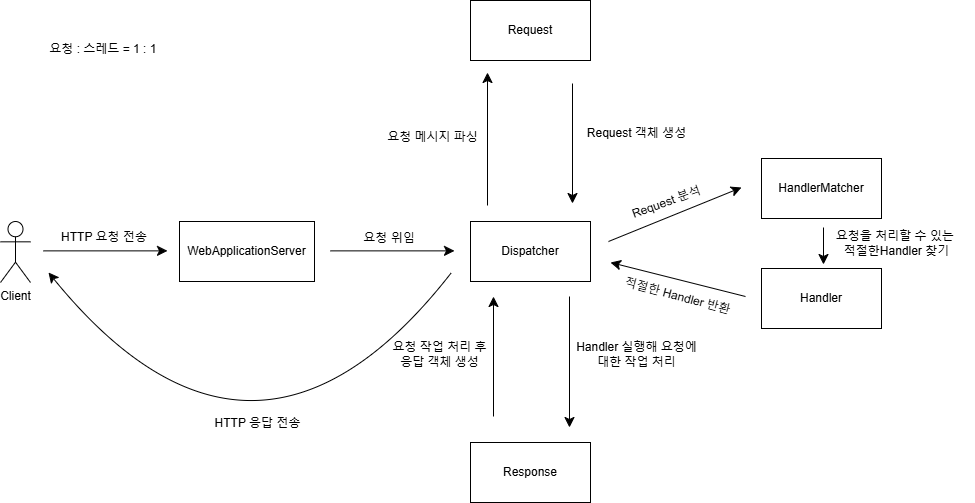

The diagram above was exported from draw.io. Its source (the exported page's mxGraphModel, read from the mxfile embedded in the PNG):
<mxGraphModel dx="1028" dy="1335" grid="0" gridSize="10" guides="1" tooltips="1" connect="1" arrows="1" fold="1" page="0" pageScale="1" pageWidth="827" pageHeight="1169" math="0" shadow="0">
  <root>
    <mxCell id="0" />
    <mxCell id="1" parent="0" />
    <mxCell id="Hap9NHTkuRHJJC3MA6Rg-3" value="Client" style="shape=umlActor;verticalLabelPosition=bottom;verticalAlign=top;html=1;outlineConnect=0;" vertex="1" parent="1">
      <mxGeometry x="163" y="-59" width="30" height="61" as="geometry" />
    </mxCell>
    <mxCell id="Hap9NHTkuRHJJC3MA6Rg-6" value="WebApplicationServer" style="rounded=0;whiteSpace=wrap;html=1;" vertex="1" parent="1">
      <mxGeometry x="342" y="-59" width="135" height="60" as="geometry" />
    </mxCell>
    <mxCell id="Hap9NHTkuRHJJC3MA6Rg-7" value="Dispatcher" style="rounded=0;whiteSpace=wrap;html=1;" vertex="1" parent="1">
      <mxGeometry x="633" y="-59" width="120" height="60" as="geometry" />
    </mxCell>
    <mxCell id="Hap9NHTkuRHJJC3MA6Rg-8" value="Request" style="rounded=0;whiteSpace=wrap;html=1;" vertex="1" parent="1">
      <mxGeometry x="633" y="-280" width="120" height="60" as="geometry" />
    </mxCell>
    <mxCell id="Hap9NHTkuRHJJC3MA6Rg-9" value="HandlerMatcher" style="rounded=0;whiteSpace=wrap;html=1;" vertex="1" parent="1">
      <mxGeometry x="924" y="-122" width="120" height="60" as="geometry" />
    </mxCell>
    <mxCell id="Hap9NHTkuRHJJC3MA6Rg-10" value="Handler" style="rounded=0;whiteSpace=wrap;html=1;" vertex="1" parent="1">
      <mxGeometry x="924" y="-12" width="120" height="60" as="geometry" />
    </mxCell>
    <mxCell id="Hap9NHTkuRHJJC3MA6Rg-11" value="Response" style="rounded=0;whiteSpace=wrap;html=1;" vertex="1" parent="1">
      <mxGeometry x="633" y="162" width="120" height="60" as="geometry" />
    </mxCell>
    <mxCell id="Hap9NHTkuRHJJC3MA6Rg-19" value="" style="endArrow=classic;html=1;rounded=0;fontSize=12;startSize=8;endSize=8;curved=1;" edge="1" parent="1">
      <mxGeometry width="50" height="50" relative="1" as="geometry">
        <mxPoint x="206" y="-29.630000000000003" as="sourcePoint" />
        <mxPoint x="330" y="-29.630000000000003" as="targetPoint" />
      </mxGeometry>
    </mxCell>
    <mxCell id="Hap9NHTkuRHJJC3MA6Rg-21" value="" style="endArrow=classic;html=1;rounded=0;fontSize=12;startSize=8;endSize=8;curved=1;" edge="1" parent="1">
      <mxGeometry width="50" height="50" relative="1" as="geometry">
        <mxPoint x="493" y="-29.63" as="sourcePoint" />
        <mxPoint x="617" y="-29.63" as="targetPoint" />
      </mxGeometry>
    </mxCell>
    <mxCell id="Hap9NHTkuRHJJC3MA6Rg-22" value="" style="endArrow=classic;html=1;rounded=0;fontSize=12;startSize=8;endSize=8;curved=1;" edge="1" parent="1">
      <mxGeometry width="50" height="50" relative="1" as="geometry">
        <mxPoint x="650" y="-75" as="sourcePoint" />
        <mxPoint x="650" y="-208" as="targetPoint" />
      </mxGeometry>
    </mxCell>
    <mxCell id="Hap9NHTkuRHJJC3MA6Rg-23" value="" style="endArrow=classic;html=1;rounded=0;fontSize=12;startSize=8;endSize=8;curved=1;" edge="1" parent="1">
      <mxGeometry width="50" height="50" relative="1" as="geometry">
        <mxPoint x="735" y="-197" as="sourcePoint" />
        <mxPoint x="735" y="-77" as="targetPoint" />
      </mxGeometry>
    </mxCell>
    <mxCell id="Hap9NHTkuRHJJC3MA6Rg-24" value="" style="endArrow=classic;html=1;rounded=0;fontSize=12;startSize=8;endSize=8;curved=1;" edge="1" parent="1">
      <mxGeometry width="50" height="50" relative="1" as="geometry">
        <mxPoint x="771" y="-39" as="sourcePoint" />
        <mxPoint x="904" y="-93" as="targetPoint" />
      </mxGeometry>
    </mxCell>
    <mxCell id="Hap9NHTkuRHJJC3MA6Rg-25" value="" style="endArrow=classic;html=1;rounded=0;fontSize=12;startSize=8;endSize=8;curved=1;" edge="1" parent="1">
      <mxGeometry width="50" height="50" relative="1" as="geometry">
        <mxPoint x="986" y="-53" as="sourcePoint" />
        <mxPoint x="986" y="-16" as="targetPoint" />
      </mxGeometry>
    </mxCell>
    <mxCell id="Hap9NHTkuRHJJC3MA6Rg-26" value="" style="endArrow=classic;html=1;rounded=0;fontSize=12;startSize=8;endSize=8;curved=1;" edge="1" parent="1">
      <mxGeometry width="50" height="50" relative="1" as="geometry">
        <mxPoint x="908" y="16" as="sourcePoint" />
        <mxPoint x="773" y="-18" as="targetPoint" />
      </mxGeometry>
    </mxCell>
    <mxCell id="Hap9NHTkuRHJJC3MA6Rg-27" value="" style="endArrow=classic;html=1;rounded=0;fontSize=12;startSize=8;endSize=8;curved=1;" edge="1" parent="1">
      <mxGeometry width="50" height="50" relative="1" as="geometry">
        <mxPoint x="732" y="16" as="sourcePoint" />
        <mxPoint x="732" y="147" as="targetPoint" />
      </mxGeometry>
    </mxCell>
    <mxCell id="Hap9NHTkuRHJJC3MA6Rg-28" value="" style="endArrow=classic;html=1;rounded=0;fontSize=12;startSize=8;endSize=8;curved=1;" edge="1" parent="1">
      <mxGeometry width="50" height="50" relative="1" as="geometry">
        <mxPoint x="656" y="136" as="sourcePoint" />
        <mxPoint x="656" y="16" as="targetPoint" />
      </mxGeometry>
    </mxCell>
    <mxCell id="Hap9NHTkuRHJJC3MA6Rg-30" value="" style="endArrow=classic;html=1;rounded=0;fontSize=12;startSize=8;endSize=8;curved=1;" edge="1" parent="1">
      <mxGeometry width="50" height="50" relative="1" as="geometry">
        <mxPoint x="614" y="-8" as="sourcePoint" />
        <mxPoint x="211" y="-8" as="targetPoint" />
        <Array as="points">
          <mxPoint x="417" y="245" />
        </Array>
      </mxGeometry>
    </mxCell>
    <mxCell id="Hap9NHTkuRHJJC3MA6Rg-31" value="HTTP 요청 전송" style="text;html=1;align=center;verticalAlign=middle;whiteSpace=wrap;rounded=0;" vertex="1" parent="1">
      <mxGeometry x="223" y="-58" width="88" height="30" as="geometry" />
    </mxCell>
    <mxCell id="Hap9NHTkuRHJJC3MA6Rg-32" value="요청 위임" style="text;html=1;align=center;verticalAlign=middle;whiteSpace=wrap;rounded=0;" vertex="1" parent="1">
      <mxGeometry x="522" y="-57" width="60" height="30" as="geometry" />
    </mxCell>
    <mxCell id="Hap9NHTkuRHJJC3MA6Rg-33" value="요청 메시지 파싱" style="text;html=1;align=center;verticalAlign=middle;whiteSpace=wrap;rounded=0;" vertex="1" parent="1">
      <mxGeometry x="543" y="-158" width="105" height="30" as="geometry" />
    </mxCell>
    <mxCell id="Hap9NHTkuRHJJC3MA6Rg-34" value="Request 객체 생성" style="text;html=1;align=center;verticalAlign=middle;whiteSpace=wrap;rounded=0;" vertex="1" parent="1">
      <mxGeometry x="747" y="-162" width="105" height="30" as="geometry" />
    </mxCell>
    <mxCell id="Hap9NHTkuRHJJC3MA6Rg-35" value="Request 분석" style="text;html=1;align=center;verticalAlign=middle;whiteSpace=wrap;rounded=0;rotation=-20;" vertex="1" parent="1">
      <mxGeometry x="771.7" y="-92.71" width="115" height="30" as="geometry" />
    </mxCell>
    <mxCell id="Hap9NHTkuRHJJC3MA6Rg-36" value="요청을 처리할 수 있는&amp;nbsp;&lt;div&gt;적절한Handler 찾기&lt;/div&gt;" style="text;html=1;align=center;verticalAlign=middle;whiteSpace=wrap;rounded=0;" vertex="1" parent="1">
      <mxGeometry x="982" y="-52" width="155" height="30" as="geometry" />
    </mxCell>
    <mxCell id="Hap9NHTkuRHJJC3MA6Rg-38" value="적절한 Handler 반환" style="text;html=1;align=center;verticalAlign=middle;whiteSpace=wrap;rounded=0;rotation=15;" vertex="1" parent="1">
      <mxGeometry x="783" y="1.0000000000000142" width="115" height="30" as="geometry" />
    </mxCell>
    <mxCell id="Hap9NHTkuRHJJC3MA6Rg-39" value="Handler 실행해 요청에 대한 작업 처리" style="text;html=1;align=center;verticalAlign=middle;whiteSpace=wrap;rounded=0;" vertex="1" parent="1">
      <mxGeometry x="738" y="59" width="123" height="30" as="geometry" />
    </mxCell>
    <mxCell id="Hap9NHTkuRHJJC3MA6Rg-40" value="요청 작업 처리 후 응답 객체 생성" style="text;html=1;align=center;verticalAlign=middle;whiteSpace=wrap;rounded=0;" vertex="1" parent="1">
      <mxGeometry x="550" y="59" width="105" height="30" as="geometry" />
    </mxCell>
    <mxCell id="Hap9NHTkuRHJJC3MA6Rg-41" value="HTTP 응답 전송" style="text;html=1;align=center;verticalAlign=middle;whiteSpace=wrap;rounded=0;" vertex="1" parent="1">
      <mxGeometry x="368" y="128" width="105" height="30" as="geometry" />
    </mxCell>
    <mxCell id="Hap9NHTkuRHJJC3MA6Rg-42" value="요청 : 스레드 = 1 : 1&amp;nbsp;" style="text;html=1;align=center;verticalAlign=middle;whiteSpace=wrap;rounded=0;" vertex="1" parent="1">
      <mxGeometry x="196.5" y="-246" width="141" height="30" as="geometry" />
    </mxCell>
  </root>
</mxGraphModel>